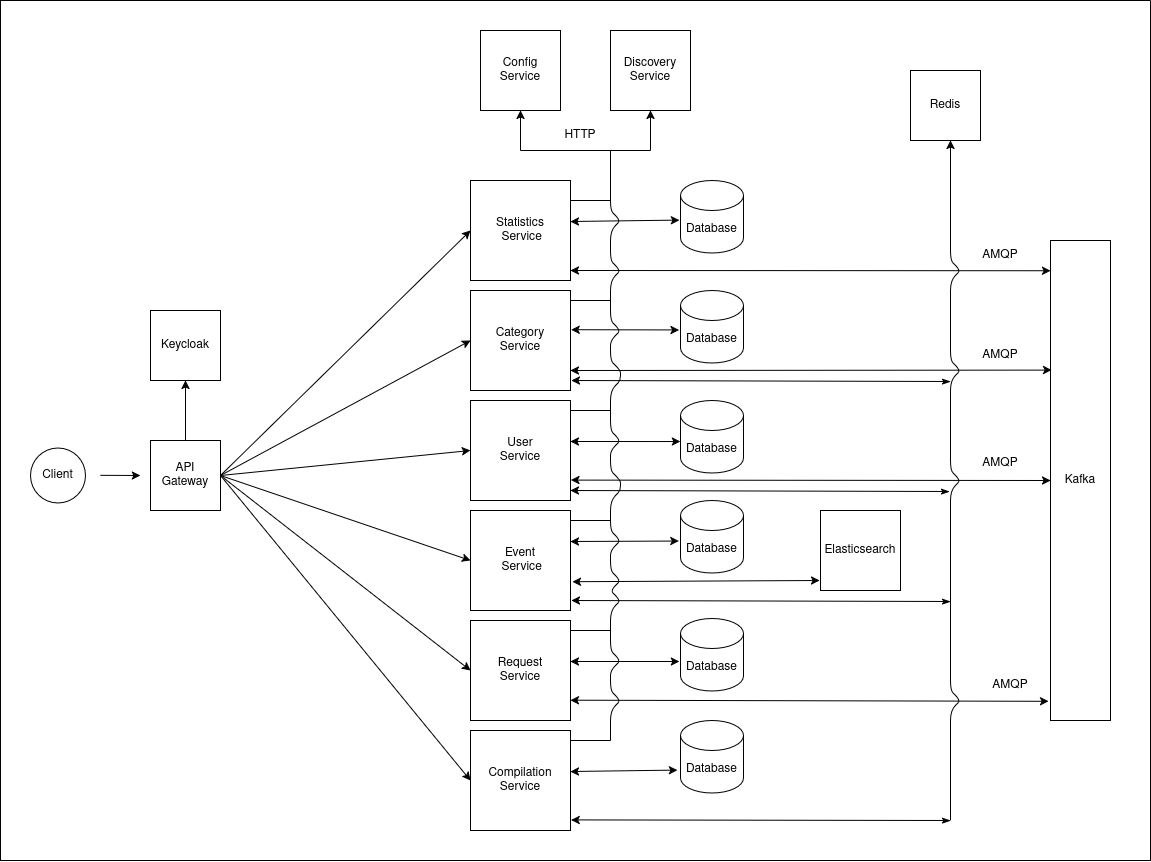

The diagram above was exported from draw.io. Its source (the exported page's mxGraphModel, read from the mxfile embedded in the PNG):
<mxGraphModel dx="2870" dy="2206" grid="1" gridSize="10" guides="1" tooltips="1" connect="1" arrows="1" fold="1" page="1" pageScale="1" pageWidth="850" pageHeight="1100" background="#ffffff" math="0" shadow="0">
  <root>
    <mxCell id="0" />
    <mxCell id="1" parent="0" />
    <mxCell id="j1QhBanG4Ebp2g22lxq3-177" value="Client" style="ellipse;whiteSpace=wrap;html=1;aspect=fixed;" parent="1" vertex="1">
      <mxGeometry x="-70" y="307.5" width="55" height="55" as="geometry" />
    </mxCell>
    <mxCell id="j1QhBanG4Ebp2g22lxq3-178" value="API Gateway" style="whiteSpace=wrap;html=1;aspect=fixed;" parent="1" vertex="1">
      <mxGeometry x="50" y="300" width="70" height="70" as="geometry" />
    </mxCell>
    <mxCell id="j1QhBanG4Ebp2g22lxq3-179" value="&lt;div&gt;Event&lt;/div&gt;&lt;div&gt;&amp;nbsp;Service&lt;/div&gt;" style="whiteSpace=wrap;html=1;aspect=fixed;" parent="1" vertex="1">
      <mxGeometry x="370" y="370" width="100" height="100" as="geometry" />
    </mxCell>
    <mxCell id="j1QhBanG4Ebp2g22lxq3-180" value="&lt;div&gt;User&lt;/div&gt;&lt;div&gt;Service&lt;/div&gt;" style="whiteSpace=wrap;html=1;aspect=fixed;" parent="1" vertex="1">
      <mxGeometry x="370" y="260" width="100" height="100" as="geometry" />
    </mxCell>
    <mxCell id="j1QhBanG4Ebp2g22lxq3-181" value="&lt;div&gt;Request&lt;/div&gt;&lt;div&gt;Service&lt;/div&gt;" style="whiteSpace=wrap;html=1;aspect=fixed;" parent="1" vertex="1">
      <mxGeometry x="370" y="480" width="100" height="100" as="geometry" />
    </mxCell>
    <mxCell id="j1QhBanG4Ebp2g22lxq3-182" value="&lt;div&gt;Compilation&lt;/div&gt;&lt;div&gt;Service&lt;/div&gt;" style="whiteSpace=wrap;html=1;aspect=fixed;" parent="1" vertex="1">
      <mxGeometry x="370" y="590" width="100" height="100" as="geometry" />
    </mxCell>
    <mxCell id="j1QhBanG4Ebp2g22lxq3-183" value="&lt;div&gt;Category&lt;/div&gt;&lt;div&gt;Service&lt;/div&gt;" style="whiteSpace=wrap;html=1;aspect=fixed;" parent="1" vertex="1">
      <mxGeometry x="370" y="150" width="100" height="100" as="geometry" />
    </mxCell>
    <mxCell id="j1QhBanG4Ebp2g22lxq3-184" value="Redis" style="whiteSpace=wrap;html=1;aspect=fixed;" parent="1" vertex="1">
      <mxGeometry x="810" y="-70" width="70" height="70" as="geometry" />
    </mxCell>
    <mxCell id="j1QhBanG4Ebp2g22lxq3-185" value="&lt;div&gt;Statistics&lt;/div&gt;&lt;div&gt;&amp;nbsp;Service&lt;/div&gt;" style="whiteSpace=wrap;html=1;aspect=fixed;" parent="1" vertex="1">
      <mxGeometry x="370" y="40" width="100" height="100" as="geometry" />
    </mxCell>
    <mxCell id="j1QhBanG4Ebp2g22lxq3-186" value="&lt;div&gt;Discovery&lt;/div&gt;Service" style="whiteSpace=wrap;html=1;aspect=fixed;" parent="1" vertex="1">
      <mxGeometry x="510" y="-110" width="80" height="80" as="geometry" />
    </mxCell>
    <mxCell id="j1QhBanG4Ebp2g22lxq3-187" value="" style="endArrow=classic;html=1;rounded=0;entryX=0;entryY=0.5;entryDx=0;entryDy=0;exitX=1;exitY=0.5;exitDx=0;exitDy=0;" parent="1" source="j1QhBanG4Ebp2g22lxq3-178" target="j1QhBanG4Ebp2g22lxq3-185" edge="1">
      <mxGeometry width="50" height="50" relative="1" as="geometry">
        <mxPoint x="180" y="230" as="sourcePoint" />
        <mxPoint x="230" y="180" as="targetPoint" />
      </mxGeometry>
    </mxCell>
    <mxCell id="j1QhBanG4Ebp2g22lxq3-189" value="" style="endArrow=classic;html=1;rounded=0;entryX=0;entryY=0.5;entryDx=0;entryDy=0;exitX=1;exitY=0.5;exitDx=0;exitDy=0;" parent="1" source="j1QhBanG4Ebp2g22lxq3-178" target="j1QhBanG4Ebp2g22lxq3-183" edge="1">
      <mxGeometry width="50" height="50" relative="1" as="geometry">
        <mxPoint x="190" y="440" as="sourcePoint" />
        <mxPoint x="240" y="390" as="targetPoint" />
      </mxGeometry>
    </mxCell>
    <mxCell id="j1QhBanG4Ebp2g22lxq3-190" value="" style="endArrow=classic;html=1;rounded=0;entryX=0;entryY=0.5;entryDx=0;entryDy=0;exitX=1;exitY=0.5;exitDx=0;exitDy=0;" parent="1" source="j1QhBanG4Ebp2g22lxq3-178" target="j1QhBanG4Ebp2g22lxq3-180" edge="1">
      <mxGeometry width="50" height="50" relative="1" as="geometry">
        <mxPoint x="110" y="510" as="sourcePoint" />
        <mxPoint x="160" y="460" as="targetPoint" />
      </mxGeometry>
    </mxCell>
    <mxCell id="j1QhBanG4Ebp2g22lxq3-191" value="" style="endArrow=classic;html=1;rounded=0;entryX=0;entryY=0.5;entryDx=0;entryDy=0;exitX=1;exitY=0.5;exitDx=0;exitDy=0;" parent="1" source="j1QhBanG4Ebp2g22lxq3-178" target="j1QhBanG4Ebp2g22lxq3-179" edge="1">
      <mxGeometry width="50" height="50" relative="1" as="geometry">
        <mxPoint x="20" y="510" as="sourcePoint" />
        <mxPoint x="70" y="460" as="targetPoint" />
      </mxGeometry>
    </mxCell>
    <mxCell id="j1QhBanG4Ebp2g22lxq3-192" value="" style="endArrow=classic;html=1;rounded=0;entryX=0;entryY=0.5;entryDx=0;entryDy=0;exitX=1;exitY=0.5;exitDx=0;exitDy=0;" parent="1" source="j1QhBanG4Ebp2g22lxq3-178" target="j1QhBanG4Ebp2g22lxq3-181" edge="1">
      <mxGeometry width="50" height="50" relative="1" as="geometry">
        <mxPoint x="140" y="510" as="sourcePoint" />
        <mxPoint x="190" y="460" as="targetPoint" />
      </mxGeometry>
    </mxCell>
    <mxCell id="j1QhBanG4Ebp2g22lxq3-193" value="" style="endArrow=classic;html=1;rounded=0;entryX=0;entryY=0.5;entryDx=0;entryDy=0;exitX=1;exitY=0.5;exitDx=0;exitDy=0;" parent="1" source="j1QhBanG4Ebp2g22lxq3-178" target="j1QhBanG4Ebp2g22lxq3-182" edge="1">
      <mxGeometry width="50" height="50" relative="1" as="geometry">
        <mxPoint x="100" y="530" as="sourcePoint" />
        <mxPoint x="150" y="480" as="targetPoint" />
      </mxGeometry>
    </mxCell>
    <mxCell id="j1QhBanG4Ebp2g22lxq3-194" value="Keycloak" style="whiteSpace=wrap;html=1;aspect=fixed;" parent="1" vertex="1">
      <mxGeometry x="50" y="170" width="70" height="70" as="geometry" />
    </mxCell>
    <mxCell id="j1QhBanG4Ebp2g22lxq3-196" value="" style="endArrow=classic;html=1;rounded=0;entryX=0.5;entryY=1;entryDx=0;entryDy=0;exitX=0.5;exitY=0;exitDx=0;exitDy=0;" parent="1" source="j1QhBanG4Ebp2g22lxq3-178" target="j1QhBanG4Ebp2g22lxq3-194" edge="1">
      <mxGeometry width="50" height="50" relative="1" as="geometry">
        <mxPoint x="-90" y="250" as="sourcePoint" />
        <mxPoint x="-40" y="200" as="targetPoint" />
      </mxGeometry>
    </mxCell>
    <mxCell id="j1QhBanG4Ebp2g22lxq3-197" value="Database" style="shape=cylinder3;whiteSpace=wrap;html=1;boundedLbl=1;backgroundOutline=1;size=15;" parent="1" vertex="1">
      <mxGeometry x="580" y="40" width="63" height="72.5" as="geometry" />
    </mxCell>
    <mxCell id="j1QhBanG4Ebp2g22lxq3-198" value="Database" style="shape=cylinder3;whiteSpace=wrap;html=1;boundedLbl=1;backgroundOutline=1;size=15;" parent="1" vertex="1">
      <mxGeometry x="580" y="150" width="63" height="72.5" as="geometry" />
    </mxCell>
    <mxCell id="j1QhBanG4Ebp2g22lxq3-199" value="Database" style="shape=cylinder3;whiteSpace=wrap;html=1;boundedLbl=1;backgroundOutline=1;size=15;" parent="1" vertex="1">
      <mxGeometry x="580" y="260" width="63" height="72.5" as="geometry" />
    </mxCell>
    <mxCell id="j1QhBanG4Ebp2g22lxq3-201" value="Database" style="shape=cylinder3;whiteSpace=wrap;html=1;boundedLbl=1;backgroundOutline=1;size=15;" parent="1" vertex="1">
      <mxGeometry x="580" y="478" width="63" height="72.5" as="geometry" />
    </mxCell>
    <mxCell id="j1QhBanG4Ebp2g22lxq3-202" value="Database" style="shape=cylinder3;whiteSpace=wrap;html=1;boundedLbl=1;backgroundOutline=1;size=15;" parent="1" vertex="1">
      <mxGeometry x="580" y="580" width="63" height="72.5" as="geometry" />
    </mxCell>
    <mxCell id="j1QhBanG4Ebp2g22lxq3-207" value="Database" style="shape=cylinder3;whiteSpace=wrap;html=1;boundedLbl=1;backgroundOutline=1;size=15;" parent="1" vertex="1">
      <mxGeometry x="580" y="360" width="63" height="72.5" as="geometry" />
    </mxCell>
    <mxCell id="j1QhBanG4Ebp2g22lxq3-210" value="" style="endArrow=classic;startArrow=classic;html=1;rounded=0;exitX=1;exitY=0.5;exitDx=0;exitDy=0;entryX=-0.017;entryY=0.546;entryDx=0;entryDy=0;entryPerimeter=0;" parent="1" target="j1QhBanG4Ebp2g22lxq3-197" edge="1">
      <mxGeometry width="50" height="50" relative="1" as="geometry">
        <mxPoint x="470" y="81" as="sourcePoint" />
        <mxPoint x="540" y="80" as="targetPoint" />
      </mxGeometry>
    </mxCell>
    <mxCell id="j1QhBanG4Ebp2g22lxq3-212" value="Kafka" style="rounded=0;whiteSpace=wrap;html=1;" parent="1" vertex="1">
      <mxGeometry x="950" y="100" width="60" height="480" as="geometry" />
    </mxCell>
    <mxCell id="j1QhBanG4Ebp2g22lxq3-214" value="" style="endArrow=classic;startArrow=classic;html=1;rounded=0;exitX=1.006;exitY=0.392;exitDx=0;exitDy=0;entryX=-0.021;entryY=0.544;entryDx=0;entryDy=0;entryPerimeter=0;exitPerimeter=0;" parent="1" source="j1QhBanG4Ebp2g22lxq3-183" target="j1QhBanG4Ebp2g22lxq3-198" edge="1">
      <mxGeometry width="50" height="50" relative="1" as="geometry">
        <mxPoint x="490" y="186.75" as="sourcePoint" />
        <mxPoint x="560" y="185.75" as="targetPoint" />
      </mxGeometry>
    </mxCell>
    <mxCell id="j1QhBanG4Ebp2g22lxq3-215" value="" style="endArrow=classic;startArrow=classic;html=1;rounded=0;exitX=1;exitY=0.5;exitDx=0;exitDy=0;entryX=-0.002;entryY=0.566;entryDx=0;entryDy=0;entryPerimeter=0;" parent="1" target="j1QhBanG4Ebp2g22lxq3-199" edge="1">
      <mxGeometry width="50" height="50" relative="1" as="geometry">
        <mxPoint x="470" y="301" as="sourcePoint" />
        <mxPoint x="540" y="300" as="targetPoint" />
      </mxGeometry>
    </mxCell>
    <mxCell id="j1QhBanG4Ebp2g22lxq3-216" value="" style="endArrow=classic;startArrow=classic;html=1;rounded=0;exitX=1;exitY=0.5;exitDx=0;exitDy=0;entryX=-0.025;entryY=0.559;entryDx=0;entryDy=0;entryPerimeter=0;" parent="1" target="j1QhBanG4Ebp2g22lxq3-207" edge="1">
      <mxGeometry width="50" height="50" relative="1" as="geometry">
        <mxPoint x="470" y="401" as="sourcePoint" />
        <mxPoint x="540" y="400" as="targetPoint" />
      </mxGeometry>
    </mxCell>
    <mxCell id="j1QhBanG4Ebp2g22lxq3-217" value="" style="endArrow=classic;startArrow=classic;html=1;rounded=0;exitX=1;exitY=0.5;exitDx=0;exitDy=0;entryX=-0.017;entryY=0.593;entryDx=0;entryDy=0;entryPerimeter=0;" parent="1" target="j1QhBanG4Ebp2g22lxq3-201" edge="1">
      <mxGeometry width="50" height="50" relative="1" as="geometry">
        <mxPoint x="470" y="521" as="sourcePoint" />
        <mxPoint x="540" y="520" as="targetPoint" />
      </mxGeometry>
    </mxCell>
    <mxCell id="j1QhBanG4Ebp2g22lxq3-218" value="" style="endArrow=classic;startArrow=classic;html=1;rounded=0;exitX=1;exitY=0.5;exitDx=0;exitDy=0;entryX=-0.048;entryY=0.684;entryDx=0;entryDy=0;entryPerimeter=0;" parent="1" target="j1QhBanG4Ebp2g22lxq3-202" edge="1">
      <mxGeometry width="50" height="50" relative="1" as="geometry">
        <mxPoint x="470" y="631" as="sourcePoint" />
        <mxPoint x="540" y="630" as="targetPoint" />
      </mxGeometry>
    </mxCell>
    <mxCell id="j1QhBanG4Ebp2g22lxq3-219" value="" style="endArrow=classic;html=1;rounded=0;entryX=-0.033;entryY=0.96;entryDx=0;entryDy=0;entryPerimeter=0;exitX=0.998;exitY=0.797;exitDx=0;exitDy=0;exitPerimeter=0;startArrow=classic;startFill=1;" parent="1" source="j1QhBanG4Ebp2g22lxq3-181" target="j1QhBanG4Ebp2g22lxq3-212" edge="1">
      <mxGeometry width="50" height="50" relative="1" as="geometry">
        <mxPoint x="460" y="560" as="sourcePoint" />
        <mxPoint x="680" y="560" as="targetPoint" />
      </mxGeometry>
    </mxCell>
    <mxCell id="j1QhBanG4Ebp2g22lxq3-220" value="" style="endArrow=classic;html=1;rounded=0;entryX=0.017;entryY=0.27;entryDx=0;entryDy=0;entryPerimeter=0;exitX=0.998;exitY=0.8;exitDx=0;exitDy=0;exitPerimeter=0;startArrow=classic;startFill=1;" parent="1" source="j1QhBanG4Ebp2g22lxq3-183" target="j1QhBanG4Ebp2g22lxq3-212" edge="1">
      <mxGeometry width="50" height="50" relative="1" as="geometry">
        <mxPoint x="460" y="230" as="sourcePoint" />
        <mxPoint x="680" y="230" as="targetPoint" />
        <Array as="points" />
      </mxGeometry>
    </mxCell>
    <mxCell id="j1QhBanG4Ebp2g22lxq3-222" value="" style="endArrow=classic;html=1;rounded=0;exitX=1.004;exitY=0.796;exitDx=0;exitDy=0;exitPerimeter=0;entryX=0;entryY=0.5;entryDx=0;entryDy=0;startArrow=classic;startFill=1;" parent="1" source="j1QhBanG4Ebp2g22lxq3-180" target="j1QhBanG4Ebp2g22lxq3-212" edge="1">
      <mxGeometry width="50" height="50" relative="1" as="geometry">
        <mxPoint x="560" y="350" as="sourcePoint" />
        <mxPoint x="780" y="350" as="targetPoint" />
      </mxGeometry>
    </mxCell>
    <mxCell id="j1QhBanG4Ebp2g22lxq3-223" value="" style="endArrow=classic;html=1;rounded=0;exitX=1;exitY=0.9;exitDx=0;exitDy=0;exitPerimeter=0;entryX=0;entryY=0.063;entryDx=0;entryDy=0;entryPerimeter=0;startArrow=classic;startFill=1;" parent="1" source="j1QhBanG4Ebp2g22lxq3-185" target="j1QhBanG4Ebp2g22lxq3-212" edge="1">
      <mxGeometry width="50" height="50" relative="1" as="geometry">
        <mxPoint x="510" y="120" as="sourcePoint" />
        <mxPoint x="850" y="120" as="targetPoint" />
      </mxGeometry>
    </mxCell>
    <mxCell id="j1QhBanG4Ebp2g22lxq3-224" value="Elasticsearch" style="whiteSpace=wrap;html=1;aspect=fixed;" parent="1" vertex="1">
      <mxGeometry x="720" y="370" width="80" height="80" as="geometry" />
    </mxCell>
    <mxCell id="j1QhBanG4Ebp2g22lxq3-228" value="" style="endArrow=classic;startArrow=classic;html=1;rounded=0;entryX=-0.01;entryY=0.875;entryDx=0;entryDy=0;entryPerimeter=0;exitX=1.02;exitY=0.712;exitDx=0;exitDy=0;exitPerimeter=0;" parent="1" source="j1QhBanG4Ebp2g22lxq3-179" target="j1QhBanG4Ebp2g22lxq3-224" edge="1">
      <mxGeometry width="50" height="50" relative="1" as="geometry">
        <mxPoint x="590" y="490" as="sourcePoint" />
        <mxPoint x="640" y="440" as="targetPoint" />
      </mxGeometry>
    </mxCell>
    <mxCell id="j1QhBanG4Ebp2g22lxq3-232" value="" style="endArrow=classic;html=1;rounded=1;curved=0;" parent="1" edge="1">
      <mxGeometry width="50" height="50" relative="1" as="geometry">
        <mxPoint x="850" y="680" as="sourcePoint" />
        <mxPoint x="850" as="targetPoint" />
        <Array as="points">
          <mxPoint x="850" y="570" />
          <mxPoint x="860" y="560" />
          <mxPoint x="850" y="550" />
          <mxPoint x="850" y="350" />
          <mxPoint x="860" y="340" />
          <mxPoint x="850" y="330" />
          <mxPoint x="850" y="240" />
          <mxPoint x="860" y="230" />
          <mxPoint x="850" y="220" />
          <mxPoint x="850" y="140" />
          <mxPoint x="860" y="130" />
          <mxPoint x="850" y="120" />
        </Array>
      </mxGeometry>
    </mxCell>
    <mxCell id="j1QhBanG4Ebp2g22lxq3-233" value="" style="endArrow=classicThin;html=1;rounded=0;exitX=1.006;exitY=0.894;exitDx=0;exitDy=0;exitPerimeter=0;startArrow=classic;startFill=1;endFill=1;" parent="1" source="j1QhBanG4Ebp2g22lxq3-182" edge="1">
      <mxGeometry width="50" height="50" relative="1" as="geometry">
        <mxPoint x="630" y="730" as="sourcePoint" />
        <mxPoint x="850" y="680" as="targetPoint" />
      </mxGeometry>
    </mxCell>
    <mxCell id="j1QhBanG4Ebp2g22lxq3-235" value="" style="endArrow=classicThin;html=1;rounded=0;exitX=1.006;exitY=0.894;exitDx=0;exitDy=0;exitPerimeter=0;startArrow=classic;startFill=1;endFill=1;" parent="1" edge="1">
      <mxGeometry width="50" height="50" relative="1" as="geometry">
        <mxPoint x="471" y="460" as="sourcePoint" />
        <mxPoint x="850" y="461" as="targetPoint" />
      </mxGeometry>
    </mxCell>
    <mxCell id="j1QhBanG4Ebp2g22lxq3-236" value="" style="endArrow=classicThin;html=1;rounded=0;exitX=1.006;exitY=0.894;exitDx=0;exitDy=0;exitPerimeter=0;startArrow=classic;startFill=1;endFill=1;" parent="1" edge="1">
      <mxGeometry width="50" height="50" relative="1" as="geometry">
        <mxPoint x="470" y="350" as="sourcePoint" />
        <mxPoint x="849" y="351" as="targetPoint" />
      </mxGeometry>
    </mxCell>
    <mxCell id="j1QhBanG4Ebp2g22lxq3-237" value="" style="endArrow=classicThin;html=1;rounded=0;exitX=1.006;exitY=0.894;exitDx=0;exitDy=0;exitPerimeter=0;startArrow=classic;startFill=1;endFill=1;" parent="1" edge="1">
      <mxGeometry width="50" height="50" relative="1" as="geometry">
        <mxPoint x="471" y="240" as="sourcePoint" />
        <mxPoint x="850" y="241" as="targetPoint" />
      </mxGeometry>
    </mxCell>
    <mxCell id="j1QhBanG4Ebp2g22lxq3-239" value="" style="endArrow=classic;html=1;" parent="1" edge="1">
      <mxGeometry width="50" height="50" relative="1" as="geometry">
        <mxPoint y="334.82" as="sourcePoint" />
        <mxPoint x="40" y="335" as="targetPoint" />
      </mxGeometry>
    </mxCell>
    <mxCell id="j1QhBanG4Ebp2g22lxq3-240" value="&lt;div&gt;Config&lt;/div&gt;Service" style="whiteSpace=wrap;html=1;aspect=fixed;" parent="1" vertex="1">
      <mxGeometry x="380" y="-110" width="80" height="80" as="geometry" />
    </mxCell>
    <mxCell id="j1QhBanG4Ebp2g22lxq3-241" value="" style="endArrow=none;html=1;rounded=0;" parent="1" edge="1">
      <mxGeometry width="50" height="50" relative="1" as="geometry">
        <mxPoint x="420" y="10" as="sourcePoint" />
        <mxPoint x="550" y="10" as="targetPoint" />
      </mxGeometry>
    </mxCell>
    <mxCell id="j1QhBanG4Ebp2g22lxq3-242" value="" style="endArrow=classic;html=1;rounded=0;entryX=0.5;entryY=1;entryDx=0;entryDy=0;" parent="1" target="j1QhBanG4Ebp2g22lxq3-240" edge="1">
      <mxGeometry width="50" height="50" relative="1" as="geometry">
        <mxPoint x="420" y="10" as="sourcePoint" />
        <mxPoint x="320" y="-60" as="targetPoint" />
      </mxGeometry>
    </mxCell>
    <mxCell id="j1QhBanG4Ebp2g22lxq3-243" value="" style="endArrow=classic;html=1;rounded=0;entryX=0.5;entryY=1;entryDx=0;entryDy=0;" parent="1" target="j1QhBanG4Ebp2g22lxq3-186" edge="1">
      <mxGeometry width="50" height="50" relative="1" as="geometry">
        <mxPoint x="550" y="10" as="sourcePoint" />
        <mxPoint x="540" y="-30" as="targetPoint" />
      </mxGeometry>
    </mxCell>
    <mxCell id="j1QhBanG4Ebp2g22lxq3-244" value="" style="endArrow=none;html=1;rounded=1;curved=0;" parent="1" edge="1">
      <mxGeometry width="50" height="50" relative="1" as="geometry">
        <mxPoint x="510" y="600" as="sourcePoint" />
        <mxPoint x="510" y="10" as="targetPoint" />
        <Array as="points">
          <mxPoint x="510" y="570" />
          <mxPoint x="520" y="560" />
          <mxPoint x="510" y="550" />
          <mxPoint x="510" y="530" />
          <mxPoint x="520" y="520" />
          <mxPoint x="510" y="510" />
          <mxPoint x="510" y="470" />
          <mxPoint x="520" y="460" />
          <mxPoint x="510" y="450" />
          <mxPoint x="520" y="440" />
          <mxPoint x="510" y="430" />
          <mxPoint x="510" y="410" />
          <mxPoint x="520" y="400" />
          <mxPoint x="510" y="390" />
          <mxPoint x="510" y="360" />
          <mxPoint x="520" y="350" />
          <mxPoint x="520" y="340" />
          <mxPoint x="510" y="330" />
          <mxPoint x="510" y="310" />
          <mxPoint x="520" y="300" />
          <mxPoint x="510" y="290" />
          <mxPoint x="510" y="250" />
          <mxPoint x="520" y="240" />
          <mxPoint x="520" y="230" />
          <mxPoint x="510" y="220" />
          <mxPoint x="510" y="200" />
          <mxPoint x="520" y="190" />
          <mxPoint x="510" y="180" />
          <mxPoint x="510" y="140" />
          <mxPoint x="520" y="130" />
          <mxPoint x="510" y="120" />
          <mxPoint x="510" y="90" />
          <mxPoint x="520" y="80" />
          <mxPoint x="510" y="70" />
        </Array>
      </mxGeometry>
    </mxCell>
    <mxCell id="j1QhBanG4Ebp2g22lxq3-247" value="" style="endArrow=none;html=1;rounded=0;exitX=1;exitY=0.7;exitDx=0;exitDy=0;exitPerimeter=0;" parent="1" edge="1">
      <mxGeometry width="50" height="50" relative="1" as="geometry">
        <mxPoint x="470" y="490" as="sourcePoint" />
        <mxPoint x="510" y="490" as="targetPoint" />
      </mxGeometry>
    </mxCell>
    <mxCell id="j1QhBanG4Ebp2g22lxq3-248" value="" style="endArrow=none;html=1;rounded=0;exitX=1;exitY=0.7;exitDx=0;exitDy=0;exitPerimeter=0;" parent="1" edge="1">
      <mxGeometry width="50" height="50" relative="1" as="geometry">
        <mxPoint x="470" y="380" as="sourcePoint" />
        <mxPoint x="510" y="380" as="targetPoint" />
      </mxGeometry>
    </mxCell>
    <mxCell id="j1QhBanG4Ebp2g22lxq3-249" value="" style="endArrow=none;html=1;rounded=0;exitX=1;exitY=0.7;exitDx=0;exitDy=0;exitPerimeter=0;" parent="1" edge="1">
      <mxGeometry width="50" height="50" relative="1" as="geometry">
        <mxPoint x="470" y="270" as="sourcePoint" />
        <mxPoint x="510" y="270" as="targetPoint" />
      </mxGeometry>
    </mxCell>
    <mxCell id="j1QhBanG4Ebp2g22lxq3-250" value="" style="endArrow=none;html=1;rounded=0;exitX=1;exitY=0.7;exitDx=0;exitDy=0;exitPerimeter=0;" parent="1" edge="1">
      <mxGeometry width="50" height="50" relative="1" as="geometry">
        <mxPoint x="470" y="160" as="sourcePoint" />
        <mxPoint x="510" y="160" as="targetPoint" />
      </mxGeometry>
    </mxCell>
    <mxCell id="j1QhBanG4Ebp2g22lxq3-251" value="" style="endArrow=none;html=1;rounded=0;exitX=1;exitY=0.7;exitDx=0;exitDy=0;exitPerimeter=0;" parent="1" edge="1">
      <mxGeometry width="50" height="50" relative="1" as="geometry">
        <mxPoint x="470" y="60" as="sourcePoint" />
        <mxPoint x="510" y="60" as="targetPoint" />
      </mxGeometry>
    </mxCell>
    <mxCell id="j1QhBanG4Ebp2g22lxq3-252" value="" style="endArrow=none;html=1;rounded=0;exitX=1;exitY=0.7;exitDx=0;exitDy=0;exitPerimeter=0;" parent="1" edge="1">
      <mxGeometry width="50" height="50" relative="1" as="geometry">
        <mxPoint x="470" y="600" as="sourcePoint" />
        <mxPoint x="510" y="600" as="targetPoint" />
        <Array as="points">
          <mxPoint x="490" y="600" />
        </Array>
      </mxGeometry>
    </mxCell>
    <mxCell id="j1QhBanG4Ebp2g22lxq3-253" value="HTTP" style="text;html=1;align=center;verticalAlign=middle;whiteSpace=wrap;rounded=0;" parent="1" vertex="1">
      <mxGeometry x="450" y="-20" width="60" height="30" as="geometry" />
    </mxCell>
    <mxCell id="j1QhBanG4Ebp2g22lxq3-254" value="AMQP" style="text;html=1;align=center;verticalAlign=middle;whiteSpace=wrap;rounded=0;" parent="1" vertex="1">
      <mxGeometry x="870" y="100" width="60" height="30" as="geometry" />
    </mxCell>
    <mxCell id="j1QhBanG4Ebp2g22lxq3-255" value="AMQP" style="text;html=1;align=center;verticalAlign=middle;whiteSpace=wrap;rounded=0;" parent="1" vertex="1">
      <mxGeometry x="870" y="200" width="60" height="30" as="geometry" />
    </mxCell>
    <mxCell id="j1QhBanG4Ebp2g22lxq3-256" value="AMQP" style="text;html=1;align=center;verticalAlign=middle;whiteSpace=wrap;rounded=0;" parent="1" vertex="1">
      <mxGeometry x="870" y="307.5" width="60" height="30" as="geometry" />
    </mxCell>
    <mxCell id="j1QhBanG4Ebp2g22lxq3-257" value="AMQP" style="text;html=1;align=center;verticalAlign=middle;whiteSpace=wrap;rounded=0;" parent="1" vertex="1">
      <mxGeometry x="880" y="530" width="60" height="30" as="geometry" />
    </mxCell>
    <mxCell id="TEegdxRm6VzyhbWfSgBB-1" value="" style="swimlane;startSize=0;" vertex="1" parent="1">
      <mxGeometry x="-100" y="-140" width="1150" height="860" as="geometry" />
    </mxCell>
  </root>
</mxGraphModel>